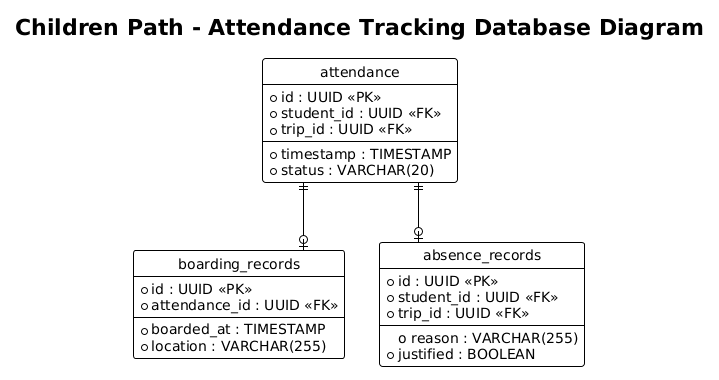

The diagram above was rendered by PlantUML. Its source (embedded in the PNG):
@startuml
title Children Path - Attendance Tracking Database Diagram
!theme plain
hide circle
skinparam linetype ortho

entity "attendance" as attendance {
  * id : UUID <<PK>>
  * student_id : UUID <<FK>>
  * trip_id : UUID <<FK>>
  --
  * timestamp : TIMESTAMP
  * status : VARCHAR(20)
}

entity "boarding_records" as boarding_records {
  * id : UUID <<PK>>
  * attendance_id : UUID <<FK>>
  --
  * boarded_at : TIMESTAMP
  * location : VARCHAR(255)
}

entity "absence_records" as absence_records {
  * id : UUID <<PK>>
  * student_id : UUID <<FK>>
  * trip_id : UUID <<FK>>
  --
  o reason : VARCHAR(255)
  * justified : BOOLEAN
}

attendance ||--o| boarding_records
attendance ||--o| absence_records
@enduml